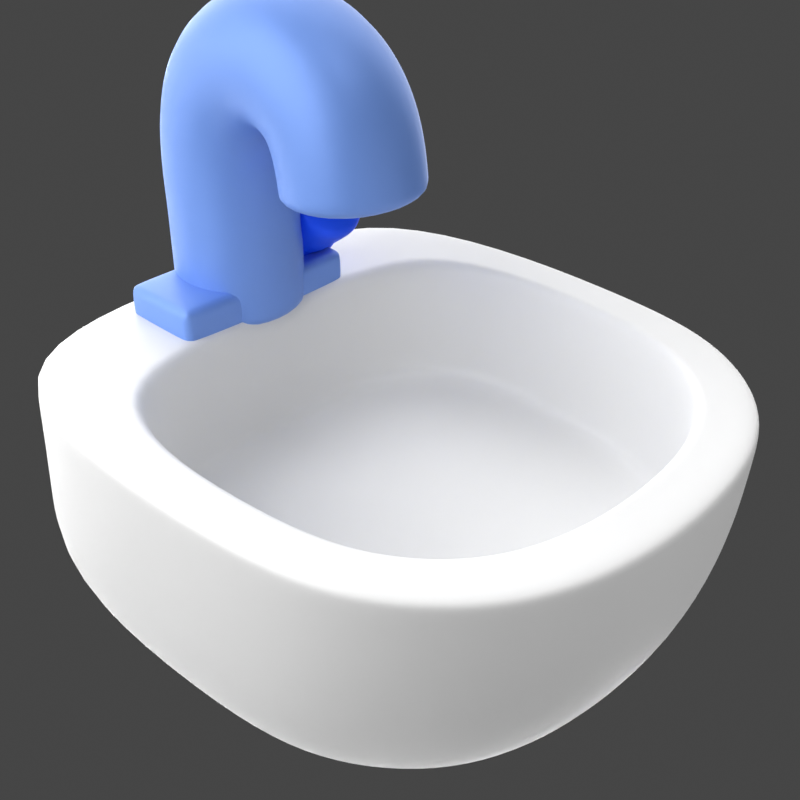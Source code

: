 # Source: 16._Wastafel.blend  (saved by Blender 3.0.42; exported with 4.5.12 LTS)
import bpy
from mathutils import Matrix  # noqa: F401  (used for matrix-valued properties, if any)

bpy.ops.wm.read_factory_settings(use_empty=True)
scene = bpy.context.scene
scene.name = 'Scene'

# ---- collections
col_light = bpy.data.collections.new('light'); scene.collection.children.link(col_light)
col_16__wastafel = bpy.data.collections.new('16. Wastafel'); scene.collection.children.link(col_16__wastafel)

# ---- materials (node trees are filled in below, after node groups)
mat_7__puith_005 = bpy.data.materials.new('7. puith.005')
mat_2_1_biru_muda_012 = bpy.data.materials.new('2.1 Biru muda.012')
mat_2_1_biru_010 = bpy.data.materials.new('2.1 Biru.010')

# ---- material node trees
mat_7__puith_005.use_nodes = True; mat_7__puith_005.node_tree.nodes.clear()
_N = mat_7__puith_005.node_tree.nodes; _L = mat_7__puith_005.node_tree.links
n0 = _N.new('ShaderNodeBsdfPrincipled'); n0.name = 'Principled BSDF'; n0.location = (10, 300)
n0.distribution = 'GGX'
n0.subsurface_method = 'RANDOM_WALK_SKIN'
n0.inputs[3].default_value = 1.45
n0.inputs[27].default_value = (0.0, 0.0, 0.0, 1.0)
n0.inputs[28].default_value = 1.0
n1 = _N.new('ShaderNodeOutputMaterial'); n1.name = 'Material Output'; n1.location = (300, 300)
_L.new(n0.outputs[0], n1.inputs[0])
n1.is_active_output = True
mat_2_1_biru_muda_012.use_nodes = True; mat_2_1_biru_muda_012.node_tree.nodes.clear()
_N = mat_2_1_biru_muda_012.node_tree.nodes; _L = mat_2_1_biru_muda_012.node_tree.links
n0 = _N.new('ShaderNodeOutputMaterial'); n0.name = 'Material Output'; n0.location = (300, 300)
n1 = _N.new('ShaderNodeBsdfPrincipled'); n1.name = 'Principled BSDF'; n1.location = (10, 300)
n1.distribution = 'GGX'
n1.subsurface_method = 'RANDOM_WALK_SKIN'
n1.inputs[0].default_value = (0.1643, 0.3135, 0.7874, 1.0)
n1.inputs[1].default_value = 0.2
n1.inputs[3].default_value = 1.45
n1.inputs[13].default_value = 0.6
n1.inputs[27].default_value = (1.0, 0.9691, 0.9691, 1.0)
_L.new(n1.outputs[0], n0.inputs[0])
n0.is_active_output = True
mat_2_1_biru_010.use_nodes = True; mat_2_1_biru_010.node_tree.nodes.clear()
_N = mat_2_1_biru_010.node_tree.nodes; _L = mat_2_1_biru_010.node_tree.links
n0 = _N.new('ShaderNodeBsdfPrincipled'); n0.name = 'Principled BSDF'; n0.location = (10, 300)
n0.distribution = 'GGX'
n0.subsurface_method = 'RANDOM_WALK_SKIN'
n0.inputs[0].default_value = (0.0, 0.08022, 1.0, 1.0)
n0.inputs[1].default_value = 0.3
n0.inputs[3].default_value = 1.45
n0.inputs[13].default_value = 0.6
n0.inputs[27].default_value = (0.0, 0.08022, 1.0, 1.0)
n1 = _N.new('ShaderNodeOutputMaterial'); n1.name = 'Material Output'; n1.location = (300, 300)
_L.new(n0.outputs[0], n1.inputs[0])
n1.is_active_output = True

# ---- world
world_world = bpy.data.worlds.new('World'); scene.world = world_world
world_world.use_nodes = True; world_world.node_tree.nodes.clear()
_N = world_world.node_tree.nodes; _L = world_world.node_tree.links
n0 = _N.new('ShaderNodeOutputWorld'); n0.name = 'World Output'; n0.location = (300, 300)
n1 = _N.new('ShaderNodeBackground'); n1.name = 'Background'; n1.location = (10, 300)
n1.inputs[0].default_value = (0.05088, 0.05088, 0.05088, 1.0)
_L.new(n1.outputs[0], n0.inputs[0])
n0.is_active_output = True
world_world.color = (0.05088, 0.05088, 0.05088)
world_world.use_sun_shadow = False
world_world.sun_shadow_jitter_overblur = 0.0

# ---- cameras
cam_camera_035 = bpy.data.cameras.new('Camera.035')
cam_camera_035.passepartout_alpha = 1.0

# ---- lights
light_area = bpy.data.lights.new('Area', 'AREA')
light_area.transmission_factor = 0.0
light_area.energy = 785.4
light_area.shadow_soft_size = 0.75
light_area.shadow_maximum_resolution = 0.006
light_area.use_absolute_resolution = True
light_area.size = 0.75
light_area.size_y = 1.0
light_area.cycles.use_multiple_importance_sampling = False
light_area_007 = bpy.data.lights.new('Area.007', 'AREA')
light_area_007.transmission_factor = 0.0
light_area_007.energy = 392.7
light_area_007.shadow_soft_size = 1.0
light_area_007.shadow_maximum_resolution = 0.006
light_area_007.use_absolute_resolution = True
light_area_007.size = 1.0
light_area_007.size_y = 1.0
light_area_007.cycles.use_multiple_importance_sampling = False
light_area_001 = bpy.data.lights.new('Area.001', 'AREA')
light_area_001.transmission_factor = 0.0
light_area_001.energy = 981.7
light_area_001.shadow_soft_size = 0.75
light_area_001.shadow_maximum_resolution = 0.006
light_area_001.use_absolute_resolution = True
light_area_001.size = 0.75
light_area_001.size_y = 1.0
light_sun = bpy.data.lights.new('Sun', 'SUN')
light_sun.transmission_factor = 0.0
light_sun.angle = 1.745
light_sun.energy = 3.0
light_sun.shadow_soft_size = 0.125
light_area_044 = bpy.data.lights.new('Area.044', 'AREA')
light_area_044.transmission_factor = 0.0
light_area_044.energy = 117.8
light_area_044.shadow_soft_size = 1.0
light_area_044.shadow_maximum_resolution = 0.006
light_area_044.use_absolute_resolution = True
light_area_044.size = 1.0
light_area_044.size_y = 1.0
light_area_045 = bpy.data.lights.new('Area.045', 'AREA')
light_area_045.transmission_factor = 0.0
light_area_045.energy = 117.8
light_area_045.shadow_soft_size = 1.0
light_area_045.shadow_maximum_resolution = 0.006
light_area_045.use_absolute_resolution = True
light_area_045.size = 1.0
light_area_045.size_y = 1.0

# ---- meshes
me_cube_041 = bpy.data.meshes.new('Cube.041')
me_cube_041.from_pydata([(-0.9439, -0.8006, -0.4992), (-0.6524, -0.8006, 0.3397), (-0.9439, 0.8006, -0.4992), (-0.6524, 0.8006, 0.3397), (0.7611, -0.1997, -0.5062), (0.0989, -0.8006, -0.5015), (0.671, -0.5097, -0.5033), (0.4424, -0.7175, -0.5019), (0.201, -0.8006, 0.3397), (0.8642, -0.1997, 0.3397), (0.5432, -0.7175, 0.3397), (0.7725, -0.5097, 0.3397), (0.0989, 0.8006, -0.5015), (0.7611, 0.1997, -0.5062), (0.4424, 0.7175, -0.5019), (0.671, 0.5097, -0.5033), (0.8642, 0.1997, 0.3397), (0.201, 0.8006, 0.3397), (0.7725, 0.5097, 0.3397), (0.5432, 0.7175, 0.3397), (-1.193, 1.0, -0.4126), (-1.193, -1.0, -0.4126), (-1.123, -1.0, 0.3397), (-1.123, 1.0, 0.3397), (0.9698, 0.613, 0.3397), (1.084, 0.2259, 0.3397), (0.9468, 0.2259, -0.4383), (0.8323, 0.613, -0.4378), (0.6571, 0.8963, 0.3397), (0.5196, 0.8963, -0.4387), (0.23, 1.0, 0.3397), (0.09248, 1.0, -0.4409), (0.6571, -0.8963, 0.3397), (0.23, -1.0, 0.3397), (0.09248, -1.0, -0.4409), (0.5196, -0.8963, -0.4387), (0.9698, -0.613, 0.3397), (0.8323, -0.613, -0.4378), (1.084, -0.2259, 0.3397), (0.9468, -0.2259, -0.4383), (-0.7045, -0.8478, 0.3397), (-0.7045, 0.8478, 0.3397), (0.8192, 0.5342, 0.3397), (0.9163, 0.2059, 0.3397), (0.5702, 0.7598, 0.3397), (0.2078, 0.8478, 0.3397), (0.5702, -0.7598, 0.3397), (0.2078, -0.8478, 0.3397), (0.8192, -0.5342, 0.3397), (0.9163, -0.2059, 0.3397), (-0.6538, -0.8006, -0.02764), (-0.6538, 0.8006, -0.02764), (0.7714, 0.5097, -0.02764), (0.865, 0.1997, -0.02764), (0.5381, 0.7175, -0.02764), (0.1927, 0.8006, -0.02764), (0.5381, -0.7175, -0.02764), (0.1927, -0.8006, -0.02764), (0.7714, -0.5097, -0.02764), (0.865, -0.1997, -0.02764), (-1.193, -6.804e-08, -0.4436), (-1.123, -5.38e-09, 0.3397), (-0.7045, -3.661e-09, 0.3397), (-0.9577, -6.867e-09, -0.4979), (-0.6524, -3.447e-09, 0.3397), (-0.6546, -3.542e-09, -0.02764), (-0.4751, -2.719e-09, -0.1564), (-0.4749, 0.64, -0.1574), (0.5889, 0.4266, -0.1582), (0.6597, 0.1785, -0.158), (0.428, 0.5735, -0.1583), (0.1526, 0.64, -0.1586), (0.428, -0.5735, -0.1583), (0.1526, -0.64, -0.1586), (0.5889, -0.4266, -0.1582), (0.6597, -0.1785, -0.158), (-0.4749, -0.64, -0.1574), (-0.6633, -3.922e-09, -0.1575), (-0.6606, 0.8006, -0.1597), (0.7213, 0.5097, -0.1673), (0.8128, 0.1997, -0.1668), (0.4926, 0.7175, -0.1675), (0.1506, 0.8006, -0.1676), (0.4926, -0.7175, -0.1675), (0.1506, -0.8006, -0.1676), (0.7213, -0.5097, -0.1673), (0.8128, -0.1997, -0.1668), (-0.6606, -0.8006, -0.1597), (-0.6812, -4.496e-09, -0.5293), (-0.6612, -0.6204, -0.5298), (0.6528, 0.1547, -0.5298), (0.5904, 0.395, -0.5296), (0.4184, 0.556, -0.5295), (0.1528, 0.6204, -0.5295), (0.1528, -0.6204, -0.5295), (0.4184, -0.556, -0.5295), (0.5904, -0.395, -0.5296), (0.6528, -0.1547, -0.5298), (-0.6612, 0.6204, -0.5298), (-0.4709, -6.113e-09, -0.5312), (-0.4689, -0.4817, -0.5312), (0.5674, 0.1201, -0.5312), (0.5221, 0.3067, -0.5312), (0.3906, 0.4317, -0.5312), (0.1868, 0.4817, -0.5312), (0.1868, -0.4817, -0.5312), (0.3906, -0.4317, -0.5312), (0.5221, -0.3067, -0.5312), (0.5674, -0.1201, -0.5312), (-0.4689, 0.4817, -0.5312), (-0.9138, -0.9239, 0.3397), (-0.9138, 0.9239, 0.3397), (0.8945, 0.5736, 0.3397), (1.0, 0.2159, 0.3397), (0.6136, 0.8281, 0.3397), (0.2189, 0.9239, 0.3397), (0.6136, -0.8281, 0.3397), (0.2189, -0.9239, 0.3397), (0.8945, -0.5736, 0.3397), (1.0, -0.2159, 0.3397), (-0.9138, -4.52e-09, 0.3397), (-1.159, -1.0, -0.03645), (-1.159, 1.0, -0.03645), (1.061, 0.2259, -0.0493), (0.9469, 0.613, -0.04909), (0.6342, 0.8963, -0.04953), (0.2069, 1.0, -0.05063), (0.2069, -1.0, -0.05063), (0.6342, -0.8963, -0.04953), (0.9469, -0.613, -0.04909), (1.061, -0.2259, -0.0493), (-1.161, -3.682e-08, -0.05195), (-1.129, -1.0, 0.2962), (0.9653, 0.613, 0.2948), (0.6526, 0.8963, 0.2947), (0.2254, 1.0, 0.2946), (0.6526, -0.8963, 0.2947), (0.9653, -0.613, 0.2948), (1.08, -0.2259, 0.2948), (-1.129, 1.0, 0.2962), (1.08, 0.2259, 0.2948), (0.2254, -1.0, 0.2946), (-1.129, -9.099e-09, 0.2944)], [], [(142, 61, 23, 139), (141, 33, 22, 132), (18, 19, 54, 52), (140, 25, 38, 138), (139, 23, 30, 135), (123, 26, 27, 124), (124, 27, 29, 125), (125, 29, 31, 126), (127, 34, 35, 128), (128, 35, 37, 129), (129, 37, 39, 130), (13, 4, 97, 90), (13, 15, 27, 26), (120, 111, 23, 61), (112, 113, 25, 24), (15, 14, 29, 27), (114, 112, 24, 28), (14, 12, 31, 29), (115, 114, 28, 30), (5, 7, 35, 34), (116, 117, 33, 32), (7, 6, 37, 35), (118, 116, 32, 36), (6, 4, 39, 37), (119, 118, 36, 38), (12, 2, 20, 31), (4, 13, 26, 39), (0, 5, 34, 21), (63, 60, 20, 2), (113, 119, 38, 25), (117, 110, 22, 33), (111, 115, 30, 23), (64, 3, 41, 62), (18, 16, 43, 42), (19, 18, 42, 44), (17, 19, 44, 45), (10, 8, 47, 46), (11, 10, 46, 48), (9, 11, 48, 49), (16, 9, 49, 43), (8, 1, 40, 47), (3, 17, 45, 41), (56, 58, 85, 83), (64, 1, 50, 65), (1, 8, 57, 50), (8, 10, 56, 57), (11, 9, 59, 58), (17, 3, 51, 55), (16, 18, 52, 53), (19, 17, 55, 54), (10, 11, 58, 56), (9, 16, 53, 59), (3, 64, 65, 51), (1, 64, 62, 40), (110, 120, 61, 22), (132, 22, 61, 142), (69, 68, 70, 71, 67, 66, 76, 73, 72, 74, 75), (52, 54, 81, 79), (65, 50, 87, 77), (55, 51, 78, 82), (58, 59, 86, 85), (54, 55, 82, 81), (51, 65, 77, 78), (59, 53, 80, 86), (57, 56, 83, 84), (53, 52, 79, 80), (50, 57, 84, 87), (66, 67, 78, 77), (68, 69, 80, 79), (70, 68, 79, 81), (71, 70, 81, 82), (72, 73, 84, 83), (74, 72, 83, 85), (75, 74, 85, 86), (69, 75, 86, 80), (73, 76, 87, 84), (67, 71, 82, 78), (76, 66, 77, 87), (93, 92, 103, 104), (14, 15, 91, 92), (7, 5, 94, 95), (5, 0, 89, 94), (63, 2, 98, 88), (4, 6, 96, 97), (15, 13, 90, 91), (0, 63, 88, 89), (12, 14, 92, 93), (2, 12, 93, 98), (6, 7, 95, 96), (109, 104, 103, 102, 101, 108, 107, 106, 105, 100, 99), (88, 98, 109, 99), (89, 88, 99, 100), (98, 93, 104, 109), (95, 94, 105, 106), (91, 90, 101, 102), (90, 97, 108, 101), (96, 95, 106, 107), (92, 91, 102, 103), (94, 89, 100, 105), (97, 96, 107, 108), (63, 0, 21, 60), (40, 62, 120, 110), (41, 45, 115, 111), (47, 40, 110, 117), (43, 49, 119, 113), (49, 48, 118, 119), (48, 46, 116, 118), (46, 47, 117, 116), (45, 44, 114, 115), (44, 42, 112, 114), (42, 43, 113, 112), (62, 41, 111, 120), (21, 121, 131, 60), (137, 129, 130, 138), (136, 128, 129, 137), (141, 127, 128, 136), (134, 125, 126, 135), (133, 124, 125, 134), (140, 123, 124, 133), (20, 122, 126, 31), (26, 123, 130, 39), (34, 127, 121, 21), (60, 131, 122, 20), (25, 140, 133, 24), (24, 133, 134, 28), (28, 134, 135, 30), (33, 141, 136, 32), (32, 136, 137, 36), (36, 137, 138, 38), (121, 132, 142, 131), (122, 139, 135, 126), (123, 140, 138, 130), (127, 141, 132, 121), (131, 142, 139, 122)])
me_cube_041.polygons.foreach_set('use_smooth', [True] * 134)
_uv = me_cube_041.uv_layers.new(name='UVMap')
_uv.uv.foreach_set('vector', [0.6106, 0.125, 0.625, 0.125, 0.625, 0.25, 0.6106, 0.25, 0.6106, 0.8468, 0.625, 0.8468, 0.625, 1.0, 0.6106, 1.0, 0.6603, 0.5613, 0.6863, 0.5353, 0.6863, 0.5353, 0.6603, 0.5613, 0.6106, 0.5968, 0.625, 0.5968, 0.625, 0.6532, 0.6106, 0.6532, 0.6106, 0.25, 0.625, 0.25, 0.625, 0.4032, 0.6106, 0.4032, 0.5, 0.5968, 0.375, 0.5968, 0.375, 0.5484, 0.5, 0.5484, 0.5, 0.5484, 0.375, 0.5484, 0.375, 0.4516, 0.5, 0.4516, 0.5, 0.4516, 0.375, 0.4516, 0.375, 0.4032, 0.5, 0.4032, 0.5, 0.8468, 0.375, 0.8468, 0.375, 0.7984, 0.5, 0.7984, 0.5, 0.7984, 0.375, 0.7984, 0.375, 0.7016, 0.5, 0.7016, 0.5, 0.7016, 0.375, 0.7016, 0.375, 0.6532, 0.5, 0.6532, 0.3501, 0.6, 0.3501, 0.65, 0.3501, 0.65, 0.3501, 0.6, 0.3501, 0.6, 0.3397, 0.5613, 0.362, 0.5484, 0.375, 0.5968, 0.8655, 0.625, 0.8655, 0.5095, 0.875, 0.5, 0.875, 0.625, 0.6465, 0.5533, 0.6345, 0.598, 0.625, 0.5968, 0.638, 0.5484, 0.3397, 0.5613, 0.3137, 0.5353, 0.3266, 0.513, 0.362, 0.5484, 0.6783, 0.5215, 0.6465, 0.5533, 0.638, 0.5484, 0.6734, 0.513, 0.3137, 0.5353, 0.275, 0.5249, 0.2782, 0.5, 0.3266, 0.513, 0.723, 0.5095, 0.6783, 0.5215, 0.6734, 0.513, 0.7218, 0.5, 0.275, 0.7251, 0.3137, 0.7147, 0.3266, 0.737, 0.2782, 0.75, 0.6783, 0.7285, 0.723, 0.7405, 0.7218, 0.75, 0.6734, 0.737, 0.3137, 0.7147, 0.3397, 0.6887, 0.362, 0.7016, 0.3266, 0.737, 0.6465, 0.6967, 0.6783, 0.7285, 0.6734, 0.737, 0.638, 0.7016, 0.3397, 0.6887, 0.3501, 0.65, 0.375, 0.6532, 0.362, 0.7016, 0.6345, 0.652, 0.6465, 0.6967, 0.638, 0.7016, 0.625, 0.6532, 0.275, 0.5249, 0.1499, 0.5249, 0.125, 0.5, 0.2782, 0.5, 0.3501, 0.65, 0.3501, 0.6, 0.375, 0.5968, 0.375, 0.6532, 0.1499, 0.7251, 0.275, 0.7251, 0.2782, 0.75, 0.125, 0.75, 0.1499, 0.625, 0.125, 0.625, 0.125, 0.5, 0.1499, 0.5249, 0.6345, 0.598, 0.6345, 0.652, 0.625, 0.6532, 0.625, 0.5968, 0.723, 0.7405, 0.8655, 0.7405, 0.875, 0.75, 0.7218, 0.75, 0.8655, 0.5095, 0.723, 0.5095, 0.7218, 0.5, 0.875, 0.5, 0.8501, 0.625, 0.8501, 0.5249, 0.856, 0.519, 0.856, 0.625, 0.6603, 0.5613, 0.6499, 0.6, 0.644, 0.5993, 0.655, 0.5582, 0.6863, 0.5353, 0.6603, 0.5613, 0.655, 0.5582, 0.6832, 0.53, 0.725, 0.5249, 0.6863, 0.5353, 0.6832, 0.53, 0.7243, 0.519, 0.6863, 0.7147, 0.725, 0.7251, 0.7243, 0.731, 0.6832, 0.72, 0.6603, 0.6887, 0.6863, 0.7147, 0.6832, 0.72, 0.655, 0.6918, 0.6499, 0.65, 0.6603, 0.6887, 0.655, 0.6918, 0.644, 0.6507, 0.6499, 0.6, 0.6499, 0.65, 0.644, 0.6507, 0.644, 0.5993, 0.725, 0.7251, 0.8501, 0.7251, 0.856, 0.731, 0.7243, 0.731, 0.8501, 0.5249, 0.725, 0.5249, 0.7243, 0.519, 0.856, 0.519, 0.6863, 0.7147, 0.6603, 0.6887, 0.6603, 0.6887, 0.6863, 0.7147, 0.8501, 0.625, 0.8501, 0.7251, 0.8501, 0.7251, 0.8501, 0.625, 0.8501, 0.7251, 0.725, 0.7251, 0.725, 0.7251, 0.8501, 0.7251, 0.725, 0.7251, 0.6863, 0.7147, 0.6863, 0.7147, 0.725, 0.7251, 0.6603, 0.6887, 0.6499, 0.65, 0.6499, 0.65, 0.6603, 0.6887, 0.725, 0.5249, 0.8501, 0.5249, 0.8501, 0.5249, 0.725, 0.5249, 0.6499, 0.6, 0.6603, 0.5613, 0.6603, 0.5613, 0.6499, 0.6, 0.6863, 0.5353, 0.725, 0.5249, 0.725, 0.5249, 0.6863, 0.5353, 0.6863, 0.7147, 0.6603, 0.6887, 0.6603, 0.6887, 0.6863, 0.7147, 0.6499, 0.65, 0.6499, 0.6, 0.6499, 0.6, 0.6499, 0.65, 0.8501, 0.5249, 0.8501, 0.625, 0.8501, 0.625, 0.8501, 0.5249, 0.8501, 0.7251, 0.8501, 0.625, 0.856, 0.625, 0.856, 0.731, 0.8655, 0.7405, 0.8655, 0.625, 0.875, 0.625, 0.875, 0.75, 0.6106, 0.0, 0.625, 0.0, 0.625, 0.125, 0.6106, 0.125, 0.672, 0.6027, 0.6802, 0.5717, 0.6988, 0.5533, 0.7322, 0.545, 0.8249, 0.545, 0.8256, 0.625, 0.8249, 0.705, 0.7322, 0.705, 0.6988, 0.6967, 0.6802, 0.6783, 0.672, 0.6473, 0.6603, 0.5613, 0.6863, 0.5353, 0.6863, 0.5353, 0.6603, 0.5613, 0.8501, 0.625, 0.8501, 0.7251, 0.8501, 0.7251, 0.8501, 0.625, 0.725, 0.5249, 0.8501, 0.5249, 0.8501, 0.5249, 0.725, 0.5249, 0.6603, 0.6887, 0.6499, 0.65, 0.6499, 0.65, 0.6603, 0.6887, 0.6863, 0.5353, 0.725, 0.5249, 0.725, 0.5249, 0.6863, 0.5353, 0.8501, 0.5249, 0.8501, 0.625, 0.8501, 0.625, 0.8501, 0.5249, 0.6499, 0.65, 0.6499, 0.6, 0.6499, 0.6, 0.6499, 0.65, 0.725, 0.7251, 0.6863, 0.7147, 0.6863, 0.7147, 0.725, 0.7251, 0.6499, 0.6, 0.6603, 0.5613, 0.6603, 0.5613, 0.6499, 0.6, 0.8501, 0.7251, 0.725, 0.7251, 0.725, 0.7251, 0.8501, 0.7251, 0.8256, 0.625, 0.8249, 0.545, 0.8501, 0.5249, 0.8501, 0.625, 0.6802, 0.5717, 0.672, 0.6027, 0.6499, 0.6, 0.6603, 0.5613, 0.6988, 0.5533, 0.6802, 0.5717, 0.6603, 0.5613, 0.6863, 0.5353, 0.7322, 0.545, 0.6988, 0.5533, 0.6863, 0.5353, 0.725, 0.5249, 0.6988, 0.6967, 0.7322, 0.705, 0.725, 0.7251, 0.6863, 0.7147, 0.6802, 0.6783, 0.6988, 0.6967, 0.6863, 0.7147, 0.6603, 0.6887, 0.672, 0.6473, 0.6802, 0.6783, 0.6603, 0.6887, 0.6499, 0.65, 0.672, 0.6027, 0.672, 0.6473, 0.6499, 0.65, 0.6499, 0.6, 0.7322, 0.705, 0.8249, 0.705, 0.8501, 0.7251, 0.725, 0.7251, 0.8249, 0.545, 0.7322, 0.545, 0.725, 0.5249, 0.8501, 0.5249, 0.8249, 0.705, 0.8256, 0.625, 0.8501, 0.625, 0.8501, 0.7251, 0.275, 0.5249, 0.3137, 0.5353, 0.3137, 0.5353, 0.275, 0.5249, 0.3137, 0.5353, 0.3397, 0.5613, 0.3397, 0.5613, 0.3137, 0.5353, 0.3137, 0.7147, 0.275, 0.7251, 0.275, 0.7251, 0.3137, 0.7147, 0.275, 0.7251, 0.1499, 0.7251, 0.1499, 0.7251, 0.275, 0.7251, 0.1499, 0.625, 0.1499, 0.5249, 0.1499, 0.5249, 0.1499, 0.625, 0.3501, 0.65, 0.3397, 0.6887, 0.3397, 0.6887, 0.3501, 0.65, 0.3397, 0.5613, 0.3501, 0.6, 0.3501, 0.6, 0.3397, 0.5613, 0.1499, 0.7251, 0.1499, 0.625, 0.1499, 0.625, 0.1499, 0.7251, 0.275, 0.5249, 0.3137, 0.5353, 0.3137, 0.5353, 0.275, 0.5249, 0.1499, 0.5249, 0.275, 0.5249, 0.275, 0.5249, 0.1499, 0.5249, 0.3397, 0.6887, 0.3137, 0.7147, 0.3137, 0.7147, 0.3397, 0.6887, 0.1499, 0.5249, 0.275, 0.5249, 0.3137, 0.5353, 0.3397, 0.5613, 0.3501, 0.6, 0.3501, 0.65, 0.3397, 0.6887, 0.3137, 0.7147, 0.275, 0.7251, 0.1499, 0.7251, 0.1499, 0.625, 0.1499, 0.625, 0.1499, 0.5249, 0.1499, 0.5249, 0.1499, 0.625, 0.1499, 0.7251, 0.1499, 0.625, 0.1499, 0.625, 0.1499, 0.7251, 0.1499, 0.5249, 0.275, 0.5249, 0.275, 0.5249, 0.1499, 0.5249, 0.3137, 0.7147, 0.275, 0.7251, 0.275, 0.7251, 0.3137, 0.7147, 0.3397, 0.5613, 0.3501, 0.6, 0.3501, 0.6, 0.3397, 0.5613, 0.3501, 0.6, 0.3501, 0.65, 0.3501, 0.65, 0.3501, 0.6, 0.3397, 0.6887, 0.3137, 0.7147, 0.3137, 0.7147, 0.3397, 0.6887, 0.3137, 0.5353, 0.3397, 0.5613, 0.3397, 0.5613, 0.3137, 0.5353, 0.275, 0.7251, 0.1499, 0.7251, 0.1499, 0.7251, 0.275, 0.7251, 0.3501, 0.65, 0.3397, 0.6887, 0.3397, 0.6887, 0.3501, 0.65, 0.1499, 0.625, 0.1499, 0.7251, 0.125, 0.75, 0.125, 0.625, 0.856, 0.731, 0.856, 0.625, 0.8655, 0.625, 0.8655, 0.7405, 0.856, 0.519, 0.7243, 0.519, 0.723, 0.5095, 0.8655, 0.5095, 0.7243, 0.731, 0.856, 0.731, 0.8655, 0.7405, 0.723, 0.7405, 0.644, 0.5993, 0.644, 0.6507, 0.6345, 0.652, 0.6345, 0.598, 0.644, 0.6507, 0.655, 0.6918, 0.6465, 0.6967, 0.6345, 0.652, 0.655, 0.6918, 0.6832, 0.72, 0.6783, 0.7285, 0.6465, 0.6967, 0.6832, 0.72, 0.7243, 0.731, 0.723, 0.7405, 0.6783, 0.7285, 0.7243, 0.519, 0.6832, 0.53, 0.6783, 0.5215, 0.723, 0.5095, 0.6832, 0.53, 0.655, 0.5582, 0.6465, 0.5533, 0.6783, 0.5215, 0.655, 0.5582, 0.644, 0.5993, 0.6345, 0.598, 0.6465, 0.5533, 0.856, 0.625, 0.856, 0.519, 0.8655, 0.5095, 0.8655, 0.625, 0.375, 0.0, 0.5, 0.0, 0.5, 0.125, 0.375, 0.125, 0.6106, 0.7016, 0.5, 0.7016, 0.5, 0.6532, 0.6106, 0.6532, 0.6106, 0.7984, 0.5, 0.7984, 0.5, 0.7016, 0.6106, 0.7016, 0.6106, 0.8468, 0.5, 0.8468, 0.5, 0.7984, 0.6106, 0.7984, 0.6106, 0.4516, 0.5, 0.4516, 0.5, 0.4032, 0.6106, 0.4032, 0.6106, 0.5484, 0.5, 0.5484, 0.5, 0.4516, 0.6106, 0.4516, 0.6106, 0.5968, 0.5, 0.5968, 0.5, 0.5484, 0.6106, 0.5484, 0.375, 0.25, 0.5, 0.25, 0.5, 0.4032, 0.375, 0.4032, 0.375, 0.5968, 0.5, 0.5968, 0.5, 0.6532, 0.375, 0.6532, 0.375, 0.8468, 0.5, 0.8468, 0.5, 1.0, 0.375, 1.0, 0.375, 0.125, 0.5, 0.125, 0.5, 0.25, 0.375, 0.25, 0.625, 0.5968, 0.6106, 0.5968, 0.6106, 0.5484, 0.625, 0.5484, 0.625, 0.5484, 0.6106, 0.5484, 0.6106, 0.4516, 0.625, 0.4516, 0.625, 0.4516, 0.6106, 0.4516, 0.6106, 0.4032, 0.625, 0.4032, 0.625, 0.8468, 0.6106, 0.8468, 0.6106, 0.7984, 0.625, 0.7984, 0.625, 0.7984, 0.6106, 0.7984, 0.6106, 0.7016, 0.625, 0.7016, 0.625, 0.7016, 0.6106, 0.7016, 0.6106, 0.6532, 0.625, 0.6532, 0.5, 0.0, 0.6106, 0.0, 0.6106, 0.125, 0.5, 0.125, 0.5, 0.25, 0.6106, 0.25, 0.6106, 0.4032, 0.5, 0.4032, 0.5, 0.5968, 0.6106, 0.5968, 0.6106, 0.6532, 0.5, 0.6532, 0.5, 0.8468, 0.6106, 0.8468, 0.6106, 1.0, 0.5, 1.0, 0.5, 0.125, 0.6106, 0.125, 0.6106, 0.25, 0.5, 0.25])
me_cube_041.materials.append(mat_7__puith_005)
me_cube_041.use_remesh_fix_poles = True
me_cube_041.use_remesh_preserve_attributes = False
me_cube_041.update()
me_plane_090 = bpy.data.meshes.new('Plane.090')
me_plane_090.from_pydata([(0.0, 0.0, 0.2914), (0.0, 0.0, 0.6717), (0.0, 0.0, 0.6794), (0.0, 0.0, 0.7331), (-0.01282, -2.828e-08, 1.118), (0.2693, -5.867e-08, 1.344), (0.5886, -4.027e-08, 1.207), (0.6173, 3.773e-09, 0.8791)], [(0, 1), (1, 2), (2, 3), (3, 4), (4, 5), (5, 6), (6, 7)], [])
_uv = me_plane_090.uv_layers.new(name='UVMap')
_uv.uv.foreach_set('vector', [])
me_plane_090.materials.append(mat_2_1_biru_muda_012)
me_plane_090.use_remesh_fix_poles = True
me_plane_090.use_remesh_preserve_attributes = False
me_plane_090.update()
me_plane_091 = bpy.data.meshes.new('Plane.091')
me_plane_091.from_pydata([(-0.6128, -0.2848, 0.0), (0.6128, -0.2848, 0.0), (-0.6128, 0.2848, 0.0), (0.6128, 0.2848, 0.0), (-0.6128, -0.2848, -0.2566), (0.6128, -0.2848, -0.2566), (-0.6128, 0.2848, -0.2566), (0.6128, 0.2848, -0.2566)], [], [(0, 2, 3, 1), (4, 5, 7, 6), (3, 2, 6, 7), (0, 1, 5, 4), (1, 3, 7, 5), (2, 0, 4, 6)])
me_plane_091.polygons.foreach_set('use_smooth', [True] * 6)
_uv = me_plane_091.uv_layers.new(name='UVMap')
_uv.uv.foreach_set('vector', [0.0, 0.0, 0.0, 1.0, 1.0, 1.0, 1.0, 0.0, 0.0, 0.0, 1.0, 0.0, 1.0, 1.0, 0.0, 1.0, 1.0, 1.0, 0.0, 1.0, 0.0, 1.0, 1.0, 1.0, 0.0, 0.0, 1.0, 0.0, 1.0, 0.0, 0.0, 0.0, 1.0, 0.0, 1.0, 1.0, 1.0, 1.0, 1.0, 0.0, 0.0, 1.0, 0.0, 0.0, 0.0, 0.0, 0.0, 1.0])
me_plane_091.materials.append(mat_2_1_biru_muda_012)
me_plane_091.use_remesh_fix_poles = True
me_plane_091.use_remesh_preserve_attributes = False
me_plane_091.update()
me_plane_092 = bpy.data.meshes.new('Plane.092')
me_plane_092.from_pydata([(0.0, 0.0, 0.0), (0.57, 0.0, 0.0), (0.5455, 0.0, 0.0), (0.07125, 0.0, 0.0)], [(2, 1), (3, 2), (0, 3)], [])
_uv = me_plane_092.uv_layers.new(name='UVMap')
_uv.uv.foreach_set('vector', [])
me_plane_092.materials.append(mat_2_1_biru_010)
me_plane_092.use_remesh_fix_poles = True
me_plane_092.use_remesh_preserve_attributes = False
me_plane_092.update()
me_plane_094 = bpy.data.meshes.new('Plane.094')
me_plane_094.from_pydata([(0.07211, 0.0, 0.0), (0.4979, 0.0, 0.0), (0.3914, 0.0, 0.0), (0.1786, 0.0, 0.0)], [(2, 1), (3, 2), (0, 3)], [])
_uv = me_plane_094.uv_layers.new(name='UVMap')
_uv.uv.foreach_set('vector', [])
me_plane_094.materials.append(mat_2_1_biru_010)
me_plane_094.use_remesh_fix_poles = True
me_plane_094.use_remesh_preserve_attributes = False
me_plane_094.update()

# ---- objects
ob_area = bpy.data.objects.new('Area', light_area)
ob_area_001 = bpy.data.objects.new('Area.001', light_area_007)
ob_area_002 = bpy.data.objects.new('Area.002', light_area_001)
ob_empty = bpy.data.objects.new('Empty', None)
ob_sun = bpy.data.objects.new('Sun', light_sun)
ob_cube_014 = bpy.data.objects.new('Cube.014', me_cube_041)
ob_plane_052 = bpy.data.objects.new('Plane.052', me_plane_090)
ob_plane_053 = bpy.data.objects.new('Plane.053', me_plane_091)
ob_plane_054 = bpy.data.objects.new('Plane.054', me_plane_092)
ob_plane_055 = bpy.data.objects.new('Plane.055', me_plane_094)
ob_camera_012 = bpy.data.objects.new('Camera.012', cam_camera_035)
ob_area_004 = bpy.data.objects.new('Area.004', light_area_044)
ob_area_005 = bpy.data.objects.new('Area.005', light_area_045)

# ---- transforms, parenting, visibility, modifiers, constraints
ob_area.location = (1.258, 8.281, 4.672)
ob_area.rotation_euler = (-1.279, -2.127e-16, 1.583e-16)
ob_area.scale = (15.02, 15.02, 15.02)
ob_area_001.location = (-0.1103, 0.4917, 9.164)
ob_area_001.scale = (9.849, 9.849, 9.849)
ob_area_002.location = (-7.702, -4.97, 4.718)
ob_area_002.rotation_euler = (1.287, 0.05892, -1.016)
ob_area_002.scale = (15.02, 15.02, 15.02)
ob_empty.location = (0.0, 0.0, 2.482)
ob_empty.scale = (2.843, 2.843, 2.843)
ob_empty.empty_display_type = 'CUBE'
ob_sun.location = (5.741, -4.734, 4.249)
ob_sun.rotation_euler = (0.9606, 1.82e-16, 1.072)
ob_cube_014.location = (-0.1774, 0.3377, 2.375)
ob_cube_014.rotation_euler = (2.508e-06, 1.588, -1.571)
ob_cube_014.scale = (2.035, 2.035, 2.035)
_m = ob_cube_014.modifiers.new('Subdivision', 'SUBSURF')
_m.levels = 3
_m.render_levels = 3
ob_plane_052.parent = ob_cube_014
ob_plane_052.matrix_parent_inverse = Matrix(((-0.2031, -0.2146, 0.3927, -1.181), (-0.3482, 0.3466, 0.009335, 0.1498), (-0.281, -0.2744, -0.2954, 0.9566), (0.0, 0.0, -0.0, 1.0)))
ob_plane_052.location = (1.092, 0.6183, 1.718)
ob_plane_052.rotation_euler = (-0.03159, -2.216, 0.813)
ob_plane_052.scale = (2.035, 2.035, 2.035)
_m = ob_plane_052.modifiers.new('Subdivision.001', 'SUBSURF')
_m.levels = 2
_m = ob_plane_052.modifiers.new('Skin', 'SKIN')
_m.use_smooth_shade = True
_m = ob_plane_052.modifiers.new('Subdivision', 'SUBSURF')
_m.levels = 3
_m.render_levels = 3
ob_plane_053.parent = ob_cube_014
ob_plane_053.matrix_parent_inverse = Matrix(((-0.2031, -0.2146, 0.3927, -1.181), (-0.3482, 0.3466, 0.009335, 0.1498), (-0.281, -0.2744, -0.2954, 0.9566), (0.0, 0.0, -0.0, 1.0)))
ob_plane_053.location = (0.5402, 0.04751, 1.149)
ob_plane_053.rotation_euler = (-2.216, -0.019, 2.359)
ob_plane_053.scale = (1.233, 1.233, 1.233)
_m = ob_plane_053.modifiers.new('Bevel', 'BEVEL')
_m.width = 0.07
_m.width_pct = 0.07
_m.segments = 3
_m = ob_plane_053.modifiers.new('Subdivision', 'SUBSURF')
_m.levels = 3
_m.render_levels = 3
ob_plane_054.parent = ob_cube_014
ob_plane_054.matrix_parent_inverse = Matrix(((-0.2031, -0.2146, 0.3927, -1.181), (-0.3482, 0.3466, 0.009335, 0.1498), (-0.281, -0.2744, -0.2954, 0.9566), (0.0, 0.0, -0.0, 1.0)))
ob_plane_054.location = (0.3925, 0.04483, 1.042)
ob_plane_054.rotation_euler = (-2.216, -0.019, 2.359)
ob_plane_054.scale = (1.233, 1.233, 1.233)
_m = ob_plane_054.modifiers.new('Skin', 'SKIN')
_m.use_smooth_shade = True
_m = ob_plane_054.modifiers.new('Subdivision', 'SUBSURF')
_m.levels = 3
_m.render_levels = 3
ob_plane_055.parent = ob_cube_014
ob_plane_055.matrix_parent_inverse = Matrix(((-0.2031, -0.2146, 0.3927, -1.181), (-0.3482, 0.3466, 0.009335, 0.1498), (-0.281, -0.2744, -0.2954, 0.9566), (0.0, 0.0, -0.0, 1.0)))
ob_plane_055.location = (0.08328, 0.4382, 1.032)
ob_plane_055.rotation_euler = (-0.01984, -2.849, 0.7934)
ob_plane_055.scale = (1.233, 1.233, 1.233)
_m = ob_plane_055.modifiers.new('Skin', 'SKIN')
_m.use_smooth_shade = True
_m = ob_plane_055.modifiers.new('Subdivision', 'SUBSURF')
_m.levels = 3
_m.render_levels = 3
ob_camera_012.location = (-4.815, -4.065, -2.029)
ob_camera_012.rotation_euler = (2.6, 0.8068, 0.0118)
ob_area_004.location = (0.0, -9.266, -0.8058)
ob_area_004.rotation_euler = (1.868, 2.123e-16, 2.87e-16)
ob_area_004.scale = (4.076, 4.076, 4.076)
ob_area_005.location = (0.3238, 0.8149, -3.03)
ob_area_005.rotation_euler = (3.222, -0.001098, -0.152)
ob_area_005.scale = (8.814, 8.814, 8.814)

# ---- collection membership
col_light.objects.link(ob_area)
col_light.objects.link(ob_area_001)
col_light.objects.link(ob_area_002)
col_light.objects.link(ob_empty)
col_light.objects.link(ob_sun)
col_16__wastafel.objects.link(ob_cube_014)
col_16__wastafel.objects.link(ob_plane_052)
col_16__wastafel.objects.link(ob_plane_053)
col_16__wastafel.objects.link(ob_plane_054)
col_16__wastafel.objects.link(ob_plane_055)
col_16__wastafel.objects.link(ob_camera_012)
col_16__wastafel.objects.link(ob_area_004)
col_16__wastafel.objects.link(ob_area_005)

# ---- scene / render settings (as saved in the file)
scene.camera = ob_camera_012
scene.frame_start = 1; scene.frame_end = 250; scene.frame_set(182)
scene.render.engine = 'CYCLES'
scene.render.resolution_x = 3000
scene.render.resolution_y = 3000
scene.render.film_transparent = True
scene.cycles.use_denoising = False
scene.cycles.samples = 200
scene.cycles.sampling_pattern = 'TABULATED_SOBOL'
scene.cycles.use_adaptive_sampling = False
scene.cycles.use_light_tree = False
scene.cycles.tile_size = 256
scene.view_settings.look = 'Medium High Contrast'
scene.view_settings.view_transform = 'Standard'
scene.view_settings.exposure = 0.25
bpy.context.view_layer.update()
